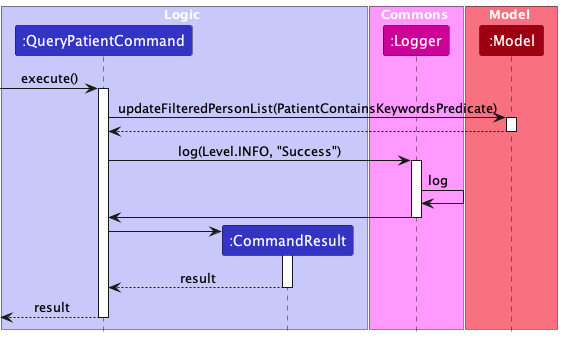

The diagram above was rendered by PlantUML. Its source (embedded in the PNG):
@startuml
!include style.puml
skinparam ArrowFontStyle plain

box Logic LOGIC_COLOR_T1
participant ":QueryPatientCommand" as QueryPatientCommand LOGIC_COLOR
participant ":CommandResult" as CommandResult LOGIC_COLOR
end box

box Commons LOGGER_COLOR_T1
participant ":Logger" as Logger LOGGER_COLOR
end box

box Model MODEL_COLOR_T1
participant ":Model" as Model MODEL_COLOR
end box

[-> QueryPatientCommand : execute()
activate QueryPatientCommand

QueryPatientCommand -> Model : updateFilteredPersonList(PatientContainsKeywordsPredicate)
activate Model

Model --> QueryPatientCommand

deactivate Model

QueryPatientCommand -> Logger: log(Level.INFO, "Success")
activate Logger
Logger -> Logger: log
Logger -> QueryPatientCommand
deactivate Logger

create CommandResult
QueryPatientCommand -> CommandResult
activate CommandResult

CommandResult --> QueryPatientCommand : result
deactivate CommandResult

[<--QueryPatientCommand : result
deactivate QueryPatientCommand

@enduml